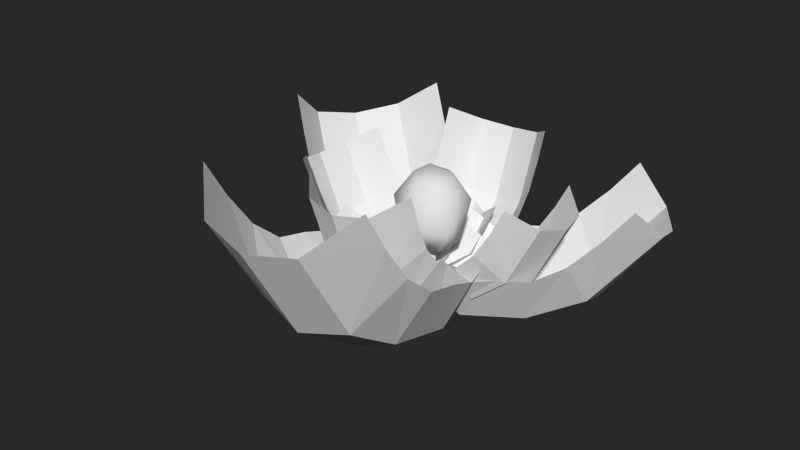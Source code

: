 # Source: plant2.blend  (saved by Blender 2.67.0; exported with 4.5.12 LTS)
import bpy
from mathutils import Matrix  # noqa: F401  (used for matrix-valued properties, if any)

bpy.ops.wm.read_factory_settings(use_empty=True)
scene = bpy.context.scene
scene.name = 'Scene'

# ---- collections
col_collection_1 = bpy.data.collections.new('Collection 1'); scene.collection.children.link(col_collection_1)

# ---- world
world_world = bpy.data.worlds.new('World'); scene.world = world_world
world_world.color = (0.02198, 0.02198, 0.02198)
world_world.use_sun_shadow = False
world_world.sun_shadow_jitter_overblur = 0.0
world_world.cycles.sampling_method = 'MANUAL'
world_world.cycles.sample_map_resolution = 256
world_world.light_settings.ao_factor = 0.7

# ---- meshes
me_plane_025 = bpy.data.meshes.new('Plane.025')
me_plane_025.from_pydata([(-0.5889, 0.002312, 0.5609), (-0.5709, -0.9262, 1.456), (0.4876, 0.04547, 0.584), (0.5056, -0.8831, 1.479), (-0.5745, -0.3785, 0.6037), (-0.5671, -0.731, 0.9137), (0.5019, -0.3354, 0.6268), (0.5094, -0.6878, 0.9368), (-0.3487, 0.08609, 0.2798), (0.2734, 0.1157, 0.2753), (0.3082, -0.9668, 0.6792), (-0.3147, -0.9759, 0.6807), (-0.5683, -0.8413, 1.178), (0.5081, -0.7981, 1.201), (0.3087, -1.178, 1.34), (-0.3279, -1.186, 1.334), (-0.0367, 0.1229, 0.1925), (-0.005038, -1.259, 1.3), (-0.01712, -0.2792, 0.03167), (-0.005589, -0.6579, 0.1872), (0.001646, -1.055, 0.6209), (-0.5784, -0.2319, 0.5081), (0.4981, -0.1888, 0.5312), (0.2911, -0.2525, 0.1371), (-0.3314, -0.2741, 0.1469), (-0.3231, -0.6749, 0.3565), (0.3056, -0.664, 0.3577), (0.5076, -0.5304, 0.7258), (-0.5689, -0.5735, 0.7027), (0.4858, 0.1498, 0.5756), (0.4293, 1.156, 1.38), (-0.5906, 0.102, 0.5598), (-0.6471, 1.109, 1.364), (0.4687, 0.5329, 0.5826), (0.4478, 0.9122, 0.8583), (-0.6077, 0.4851, 0.5667), (-0.6286, 0.8645, 0.8424), (0.2573, 0.03898, 0.2941), (-0.364, 0.005113, 0.2676), (-0.4179, 1.12, 0.5684), (0.2043, 1.133, 0.5938), (0.4381, 1.046, 1.111), (-0.6383, 0.9987, 1.095), (-0.4456, 1.391, 1.206), (0.1907, 1.402, 1.225), (-0.05082, -0.007735, 0.1983), (-0.1308, 1.47, 1.172), (-0.06502, 0.3778, 0.0004021), (-0.08383, 0.7691, 0.1198), (-0.1096, 1.204, 0.5145), (0.4768, 0.3781, 0.5011), (-0.5996, 0.3304, 0.4853), (-0.3772, 0.3589, 0.09546), (0.2444, 0.3853, 0.128), (0.2266, 0.8036, 0.2993), (-0.4016, 0.7888, 0.2765), (-0.6179, 0.6883, 0.647), (0.4585, 0.7361, 0.6629), (-0.131, 0.568, 0.5193), (-1.113, 0.5889, 1.203), (-0.1301, -0.4315, 0.5512), (-1.112, -0.4106, 1.235), (-0.4866, 0.5671, 0.5027), (-0.855, 0.5742, 0.7351), (-0.4856, -0.4324, 0.5346), (-0.854, -0.4253, 0.767), (-1.339, 0.3637, 1.055), (-0.02098, 0.34, 0.275), (-0.01357, -0.238, 0.2777), (-1.065, -0.2322, 0.4892), (-0.9947, 0.5813, 0.9613), (-0.9937, -0.4182, 0.9932), (-1.355, -0.2199, 1.064), (-1.073, 0.3413, 0.5031), (0.01534, 0.04866, 0.2017), (-1.414, 0.07324, 1.014), (-0.33, 0.04174, -0.004633), (-0.7, 0.04446, 0.08234), (-1.127, 0.05431, 0.4216), (-0.3382, 0.5652, 0.4366), (-0.3372, -0.4343, 0.4685), (-0.3311, -0.244, 0.09713), (-0.3319, 0.3341, 0.1004), (-0.7299, 0.341, 0.2337), (-0.7407, -0.2423, 0.239), (-0.6789, -0.4306, 0.5967), (-0.6798, 0.5689, 0.5648), (0.0358, -0.3958, 0.596), (1.003, -0.3091, 1.295), (0.0358, 0.5966, 0.4729), (1.003, 0.6833, 1.172), (0.3916, -0.397, 0.5869), (0.7551, -0.3674, 0.8252), (0.3916, 0.5954, 0.4638), (0.7551, 0.625, 0.7021), (-0.06877, -0.2085, 0.3172), (-0.07531, 0.3629, 0.2303), (0.9717, 0.3916, 0.4619), (0.959, -0.1798, 0.5486), (0.8901, -0.3392, 1.053), (0.8901, 0.6532, 0.9296), (1.25, 0.4688, 1.037), (1.235, -0.1161, 1.12), (-0.1031, 0.06792, 0.199), (1.309, 0.1716, 1.035), (0.2465, 0.0434, 0.001272), (0.6146, 0.05476, 0.0953), (1.035, 0.0982, 0.4408), (0.2446, -0.4055, 0.5182), (0.2446, 0.5869, 0.3951), (0.2459, 0.3415, 0.05761), (0.2458, -0.2292, 0.1503), (0.6409, -0.2148, 0.2913), (0.6525, 0.3624, 0.2065), (0.5835, 0.6036, 0.5295), (0.5835, -0.3888, 0.6526), (-0.8693, -0.1581, 0.731), (-0.8233, -1.845, 1.74), (0.7724, -0.09224, 0.7662), (0.8184, -1.779, 1.776), (-0.8446, -0.7385, 0.6634), (-0.8266, -1.369, 1.003), (0.7971, -0.6727, 0.6986), (0.8151, -1.303, 1.038), (-0.5076, 0.06527, 0.3391), (0.4409, 0.1163, 0.3344), (0.5061, -1.631, 0.5616), (-0.4438, -1.65, 0.5688), (-0.824, -1.624, 1.358), (0.8177, -1.558, 1.393), (0.5177, -2.171, 1.471), (-0.4531, -2.187, 1.468), (-0.0333, 0.1528, 0.2181), (0.03922, -2.281, 1.388), (-0.00346, -0.3892, -0.1596), (0.0186, -1.005, -0.05904), (0.03828, -1.744, 0.4487), (-0.8527, -0.4879, 0.5719), (0.789, -0.4221, 0.6071), (0.468, -0.383, 0.002183), (-0.4811, -0.424, 0.01744), (-0.463, -1.092, 0.1908), (0.4957, -1.07, 0.1882), (0.8084, -0.9964, 0.7785), (-0.8334, -1.062, 0.7432), (0.4568, -0.411, 0.7046), (1.823, 0.35, 1.289), (-0.1656, 0.8276, 0.5469), (1.2, 1.589, 1.132), (0.8887, -0.2122, 0.5613), (1.395, 0.06632, 0.7483), (0.2662, 1.026, 0.4036), (0.773, 1.305, 0.5906), (0.1254, -0.2742, 0.3694), (-0.2464, 0.4329, 0.2596), (1.093, 1.097, 0.1857), (1.441, 0.3785, 0.3024), (1.621, 0.2121, 1.005), (0.9981, 1.451, 0.8471), (1.581, 1.437, 0.8581), (1.933, 0.6998, 0.9697), (-0.1182, 0.03899, 0.2253), (1.826, 1.093, 0.8306), (0.2561, 0.1768, -0.1698), (0.7304, 0.4136, -0.1787), (1.334, 0.7575, 0.1317), (0.6911, -0.3164, 0.523), (0.06863, 0.9222, 0.3653), (0.09987, 0.5622, -0.09133), (0.465, -0.1468, 0.02888), (0.9865, 0.1161, 0.07315), (0.6341, 0.8411, -0.04062), (0.5178, 1.155, 0.4213), (1.14, -0.08348, 0.579), (0.1382, 0.8438, 0.6364), (-1.282, 1.722, 1.298), (-0.6299, -0.444, 0.6957), (-2.05, 0.4337, 1.357), (-0.306, 1.102, 0.4901), (-0.8324, 1.426, 0.7031), (-1.074, -0.1859, 0.5495), (-1.601, 0.138, 0.7625), (0.1743, 0.4226, 0.3201), (-0.2566, -0.3301, 0.3338), (-1.639, 0.4923, 0.2817), (-1.184, 1.231, 0.2748), (-1.069, 1.58, 0.9855), (-1.837, 0.292, 1.045), (-2.162, 0.8282, 1.021), (-1.693, 1.58, 1.006), (0.01982, 0.00538, 0.2291), (-1.999, 1.241, 0.9248), (-0.3611, 0.2132, -0.1908), (-0.8507, 0.5058, -0.1907), (-1.48, 0.8963, 0.1581), (-0.1012, 0.9778, 0.4445), (-0.8693, -0.3101, 0.5039), (-0.6092, -0.1369, -0.03891), (-0.1716, 0.6122, -0.04158), (-0.7068, 0.9394, 0.01644), (-1.166, 0.1936, 0.02768), (-1.334, -0.0295, 0.5739), (-0.5663, 1.258, 0.5145), (-0.07313, 0.4654, 0.794), (0.08444, 0.2297, 1.173), (0.2375, 0.3011, 0.9414), (0.1732, 0.2257, 0.5241), (-0.1471, 0.1786, 1.224), (0.1691, 0.005474, 1.13), (0.2558, -0.06621, 0.7277), (0.1087, -0.004558, 0.4783), (-0.05731, -0.1179, 1.147), (-0.04263, -0.2636, 0.7348), (-0.04596, -0.01282, 0.4214), (-0.2205, 0.03767, 1.18), (-0.3609, -0.07299, 0.9439), (-0.2775, -0.05823, 0.5349), (-0.3404, 0.2668, 1.009), (-0.3664, 0.2628, 0.6753), (-0.21, 0.1625, 0.4576), (-0.07635, 0.3777, 1.108), (-0.06951, 0.3404, 0.5035), (0.004023, 0.09528, 0.2716), (-0.009334, 0.004995, 0.2492), (-0.1306, -0.1505, -0.1524), (-0.09803, 0.03401, 0.2682), (-0.1441, 0.2026, -0.18), (-0.08095, 0.1183, 0.2387), (-0.1639, 0.2366, -0.0391), (-0.2762, 0.02561, -0.1033), (-0.1478, -0.166, -0.0109), (0.09599, -0.1655, -0.07167), (0.2028, 0.04481, -0.09304), (0.08014, 0.2471, -0.1039), (0.00545, 0.081, 0.4665), (-0.0207, 0.03149, 0.4697), (-0.07673, 0.02925, 0.4685), (-0.1066, 0.07651, 0.4641), (-0.08045, 0.126, 0.461), (-0.02442, 0.1283, 0.4622)], [], [(15, 1, 12), (25, 11, 5, 28), (23, 22, 6, 26), (18, 19, 25, 24), (26, 27, 7, 10), (19, 20, 11, 25), (11, 15, 12, 5), (13, 3, 14), (10, 7, 13, 14), (9, 23, 18, 16), (20, 15, 11), (0, 8, 24, 21), (2, 22, 23, 9), (8, 16, 18, 24), (19, 26, 10, 20), (18, 23, 26, 19), (53, 54, 33, 50), (10, 14, 20), (44, 30, 41), (54, 40, 34, 57), (52, 51, 35, 55), (47, 48, 54, 53), (55, 56, 36, 39), (48, 49, 40, 54), (40, 44, 41, 34), (42, 32, 43), (39, 36, 42, 43), (38, 52, 47, 45), (49, 44, 40), (29, 37, 53, 50), (31, 51, 52, 38), (37, 45, 47, 53), (48, 55, 39, 49), (47, 52, 55, 48), (73, 66, 59, 70), (39, 43, 49), (82, 83, 62, 79), (83, 73, 63, 86), (81, 80, 64, 84), (76, 77, 83, 82), (84, 85, 65, 69), (77, 78, 73, 83), (78, 75, 66, 73), (71, 61, 72), (69, 65, 71, 72), (73, 70, 63), (68, 81, 76, 74), (58, 67, 82, 79), (60, 80, 81, 68), (67, 74, 76, 82), (77, 84, 69, 78), (76, 81, 84, 77), (111, 112, 91, 108), (69, 72, 78), (102, 88, 99), (112, 98, 92, 115), (110, 109, 93, 113), (105, 106, 112, 111), (113, 114, 94, 97), (106, 107, 98, 112), (98, 102, 99, 92), (100, 90, 101), (97, 94, 100, 101), (96, 110, 105, 103), (107, 102, 98), (87, 95, 111, 108), (89, 109, 110, 96), (95, 103, 105, 111), (106, 113, 97, 107), (105, 110, 113, 106), (140, 141, 120, 137), (97, 101, 107), (131, 117, 128), (141, 127, 121, 144), (139, 138, 122, 142), (134, 135, 141, 140), (142, 143, 123, 126), (135, 136, 127, 141), (127, 131, 128, 121), (129, 119, 130), (126, 123, 129, 130), (125, 139, 134, 132), (136, 131, 127), (116, 124, 140, 137), (118, 138, 139, 125), (124, 132, 134, 140), (135, 142, 126, 136), (134, 139, 142, 135), (169, 170, 149, 166), (126, 130, 136), (160, 146, 157), (170, 156, 150, 173), (168, 167, 151, 171), (163, 164, 170, 169), (171, 172, 152, 155), (164, 165, 156, 170), (156, 160, 157, 150), (158, 148, 159), (155, 152, 158, 159), (154, 168, 163, 161), (165, 160, 156), (145, 153, 169, 166), (147, 167, 168, 154), (153, 161, 163, 169), (164, 171, 155, 165), (163, 168, 171, 164), (198, 199, 178, 195), (155, 159, 165), (189, 175, 186), (199, 185, 179, 202), (197, 196, 180, 200), (192, 193, 199, 198), (200, 201, 181, 184), (193, 194, 185, 199), (185, 189, 186, 179), (187, 177, 188), (184, 181, 187, 188), (183, 197, 192, 190), (194, 189, 185), (174, 182, 198, 195), (176, 196, 197, 183), (182, 190, 192, 198), (193, 200, 184, 194), (192, 197, 200, 193), (211, 212, 209, 208), (184, 188, 194), (208, 209, 205), (209, 212, 213, 210), (207, 217, 215, 214), (214, 215, 211), (216, 213, 212), (205, 206, 221, 203), (217, 218, 215), (221, 219, 218), (206, 213, 221), (204, 205, 220), (207, 204, 220), (220, 203, 218, 217), (210, 213, 206), (207, 208, 204), (207, 211, 208), (207, 214, 211), (219, 213, 216), (221, 213, 219), (232, 222, 223, 231), (231, 223, 225, 230), (229, 225, 227, 228), (233, 228, 227, 222), (222, 239, 234), (225, 223, 235, 236), (232, 231, 224, 229, 226, 233), (24, 25, 4, 21), (226, 228, 233), (235, 234, 239, 238, 237, 236), (235, 223, 222, 234), (238, 227, 225, 237), (222, 227, 238, 239), (20, 17, 15), (6, 27, 26), (4, 25, 28), (20, 14, 17), (49, 46, 44), (35, 56, 55), (33, 54, 57), (49, 43, 46), (64, 85, 84), (62, 83, 86), (78, 72, 75), (107, 104, 102), (93, 114, 113), (91, 112, 115), (107, 101, 104), (136, 133, 131), (122, 143, 142), (120, 141, 144), (136, 130, 133), (165, 162, 160), (151, 172, 171), (149, 170, 173), (165, 159, 162), (194, 191, 189), (180, 201, 200), (178, 199, 202), (194, 188, 191), (220, 205, 203), (204, 208, 205), (209, 210, 206), (205, 209, 206), (215, 216, 212), (211, 215, 212), (218, 219, 216), (215, 218, 216), (207, 220, 217), (203, 221, 218), (229, 230, 225), (232, 233, 222), (226, 229, 228), (224, 231, 230), (224, 230, 229), (237, 225, 236)])
me_plane_025.polygons.foreach_set('use_smooth', [0, 0, 0, 0, 0, 0, 0, 0, 0, 0, 0, 0, 0, 0, 0, 0, 0, 0, 0, 0, 0, 0, 0, 0, 0, 0, 0, 0, 0, 0, 0, 0, 0, 0, 0, 0, 0, 0, 0, 0, 0, 0, 0, 0, 0, 0, 0, 0, 0, 0, 0, 0, 0, 0, 0, 0, 0, 0, 0, 0, 0, 0, 0, 0, 0, 0, 0, 0, 0, 0, 0, 0, 0, 0, 0, 0, 0, 0, 0, 0, 0, 0, 0, 0, 0, 0, 0, 0, 0, 0, 0, 0, 0, 0, 0, 0, 0, 0, 0, 0, 0, 0, 0, 0, 0, 0, 0, 0, 0, 0, 0, 0, 0, 0, 0, 0, 0, 0, 0, 0, 0, 0, 0, 0, 1, 0, 1, 1, 1, 1, 1, 1, 1, 1, 1, 1, 1, 1, 1, 1, 1, 1, 1, 1, 1, 1, 1, 1, 1, 1, 1, 0, 1, 1, 1, 1, 1, 0, 0, 0, 0, 0, 0, 0, 0, 0, 0, 0, 0, 0, 0, 0, 0, 0, 0, 0, 0, 0, 0, 0, 0, 0, 0, 0, 1, 1, 1, 1, 1, 1, 1, 1, 1, 1, 1, 1, 1, 1, 1, 1])
_uv = me_plane_025.uv_layers.new(name='UVMap')
_uv.uv.foreach_set('vector', [0.4999, 0.6223, 0.5, 0.5111, 0.5833, 0.5111, 0.792, 0.6223, 0.6666, 0.6223, 0.6666, 0.5111, 0.75, 0.5111, 0.9166, 0.7334, 0.9166, 0.8445, 0.8333, 0.8445, 0.7907, 0.7334, 0.9166, 0.6778, 0.8209, 0.6778, 0.792, 0.6223, 0.9166, 0.6223, 0.7907, 0.7334, 0.75, 0.8445, 0.6666, 0.8445, 0.6666, 0.7334, 0.8209, 0.6778, 0.6637, 0.6778, 0.6666, 0.6223, 0.792, 0.6223, 0.6666, 0.6223, 0.4999, 0.6223, 0.5833, 0.5111, 0.6666, 0.5111, 0.5833, 0.8445, 0.5, 0.8445, 0.4999, 0.7334, 0.6666, 0.7334, 0.6666, 0.8445, 0.5833, 0.8445, 0.4999, 0.7334, 1.0, 0.7334, 0.9166, 0.7334, 0.9166, 0.6778, 1.0, 0.6778, 0.6637, 0.6778, 0.4999, 0.6223, 0.6666, 0.6223, 1.0, 0.5111, 1.0, 0.6223, 0.9166, 0.6223, 0.9166, 0.5111, 1.0, 0.8445, 0.9166, 0.8445, 0.9166, 0.7334, 1.0, 0.7334, 1.0, 0.6223, 1.0, 0.6778, 0.9166, 0.6778, 0.9166, 0.6223, 0.8209, 0.6778, 0.7907, 0.7334, 0.6666, 0.7334, 0.6637, 0.6778, 0.9166, 0.6778, 0.9166, 0.7334, 0.7907, 0.7334, 0.8209, 0.6778, 0.9166, 0.6223, 0.792, 0.6223, 0.8333, 0.5111, 0.9166, 0.5111, 0.6666, 0.7334, 0.4999, 0.7334, 0.6637, 0.6778, 0.4999, 0.6223, 0.5, 0.5111, 0.5833, 0.5111, 0.792, 0.6223, 0.6666, 0.6223, 0.6666, 0.5111, 0.75, 0.5111, 0.9166, 0.7334, 0.9166, 0.8445, 0.8333, 0.8445, 0.7907, 0.7334, 0.9166, 0.6778, 0.8209, 0.6778, 0.792, 0.6223, 0.9166, 0.6223, 0.7907, 0.7334, 0.75, 0.8445, 0.6666, 0.8445, 0.6666, 0.7334, 0.8209, 0.6778, 0.6637, 0.6778, 0.6666, 0.6223, 0.792, 0.6223, 0.6666, 0.6223, 0.4999, 0.6223, 0.5833, 0.5111, 0.6666, 0.5111, 0.5833, 0.8445, 0.5, 0.8445, 0.4999, 0.7334, 0.6666, 0.7334, 0.6666, 0.8445, 0.5833, 0.8445, 0.4999, 0.7334, 1.0, 0.7334, 0.9166, 0.7334, 0.9166, 0.6778, 1.0, 0.6778, 0.6637, 0.6778, 0.4999, 0.6223, 0.6666, 0.6223, 1.0, 0.5111, 1.0, 0.6223, 0.9166, 0.6223, 0.9166, 0.5111, 1.0, 0.8445, 0.9166, 0.8445, 0.9166, 0.7334, 1.0, 0.7334, 1.0, 0.6223, 1.0, 0.6778, 0.9166, 0.6778, 0.9166, 0.6223, 0.8209, 0.6778, 0.7907, 0.7334, 0.6666, 0.7334, 0.6637, 0.6778, 0.9166, 0.6778, 0.9166, 0.7334, 0.7907, 0.7334, 0.8209, 0.6778, 0.6608, 0.6223, 0.5, 0.6223, 0.5, 0.5111, 0.5833, 0.5111, 0.6666, 0.7334, 0.4999, 0.7334, 0.6637, 0.6778, 0.9166, 0.6223, 0.792, 0.6223, 0.8333, 0.5111, 0.9166, 0.5111, 0.792, 0.6223, 0.6608, 0.6223, 0.6666, 0.5111, 0.75, 0.5111, 0.9166, 0.7334, 0.9166, 0.8445, 0.8333, 0.8445, 0.7907, 0.7334, 0.9166, 0.6778, 0.8209, 0.6778, 0.792, 0.6223, 0.9166, 0.6223, 0.7907, 0.7334, 0.75, 0.8445, 0.6666, 0.8445, 0.6666, 0.7334, 0.8209, 0.6778, 0.6637, 0.6778, 0.6608, 0.6223, 0.792, 0.6223, 0.6637, 0.6778, 0.5, 0.6778, 0.5, 0.6223, 0.6608, 0.6223, 0.5833, 0.8445, 0.5, 0.8445, 0.4999, 0.7334, 0.6666, 0.7334, 0.6666, 0.8445, 0.5833, 0.8445, 0.4999, 0.7334, 0.6608, 0.6223, 0.5833, 0.5111, 0.6666, 0.5111, 1.0, 0.7334, 0.9166, 0.7334, 0.9166, 0.6778, 1.0, 0.6778, 1.0, 0.5111, 1.0, 0.6223, 0.9166, 0.6223, 0.9166, 0.5111, 1.0, 0.8445, 0.9166, 0.8445, 0.9166, 0.7334, 1.0, 0.7334, 1.0, 0.6223, 1.0, 0.6778, 0.9166, 0.6778, 0.9166, 0.6223, 0.8209, 0.6778, 0.7907, 0.7334, 0.6666, 0.7334, 0.6637, 0.6778, 0.9166, 0.6778, 0.9166, 0.7334, 0.7907, 0.7334, 0.8209, 0.6778, 0.9166, 0.6223, 0.792, 0.6223, 0.8333, 0.5111, 0.9166, 0.5111, 0.6666, 0.7334, 0.4999, 0.7334, 0.6637, 0.6778, 0.4999, 0.6223, 0.5, 0.5111, 0.5833, 0.5111, 0.792, 0.6223, 0.6666, 0.6223, 0.6666, 0.5111, 0.75, 0.5111, 0.9166, 0.7334, 0.9166, 0.8445, 0.8333, 0.8445, 0.7907, 0.7334, 0.9166, 0.6778, 0.8209, 0.6778, 0.792, 0.6223, 0.9166, 0.6223, 0.7907, 0.7334, 0.75, 0.8445, 0.6666, 0.8445, 0.6666, 0.7334, 0.8209, 0.6778, 0.6637, 0.6778, 0.6666, 0.6223, 0.792, 0.6223, 0.6666, 0.6223, 0.4999, 0.6223, 0.5833, 0.5111, 0.6666, 0.5111, 0.5833, 0.8445, 0.5, 0.8445, 0.4999, 0.7334, 0.6666, 0.7334, 0.6666, 0.8445, 0.5833, 0.8445, 0.4999, 0.7334, 1.0, 0.7334, 0.9166, 0.7334, 0.9166, 0.6778, 1.0, 0.6778, 0.6637, 0.6778, 0.4999, 0.6223, 0.6666, 0.6223, 1.0, 0.5111, 1.0, 0.6223, 0.9166, 0.6223, 0.9166, 0.5111, 1.0, 0.8445, 0.9166, 0.8445, 0.9166, 0.7334, 1.0, 0.7334, 1.0, 0.6223, 1.0, 0.6778, 0.9166, 0.6778, 0.9166, 0.6223, 0.8209, 0.6778, 0.7907, 0.7334, 0.6666, 0.7334, 0.6637, 0.6778, 0.9166, 0.6778, 0.9166, 0.7334, 0.7907, 0.7334, 0.8209, 0.6778, 0.9166, 0.6223, 0.792, 0.6223, 0.8333, 0.5111, 0.9166, 0.5111, 0.6666, 0.7334, 0.4999, 0.7334, 0.6637, 0.6778, 0.4999, 0.6223, 0.5, 0.5111, 0.5833, 0.5111, 0.792, 0.6223, 0.6666, 0.6223, 0.6666, 0.5111, 0.75, 0.5111, 0.9166, 0.7334, 0.9166, 0.8445, 0.8333, 0.8445, 0.7907, 0.7334, 0.9166, 0.6778, 0.8209, 0.6778, 0.792, 0.6223, 0.9166, 0.6223, 0.7907, 0.7334, 0.75, 0.8445, 0.6666, 0.8445, 0.6666, 0.7334, 0.8209, 0.6778, 0.6637, 0.6778, 0.6666, 0.6223, 0.792, 0.6223, 0.6666, 0.6223, 0.4999, 0.6223, 0.5833, 0.5111, 0.6666, 0.5111, 0.5833, 0.8445, 0.5, 0.8445, 0.4999, 0.7334, 0.6666, 0.7334, 0.6666, 0.8445, 0.5833, 0.8445, 0.4999, 0.7334, 1.0, 0.7334, 0.9166, 0.7334, 0.9166, 0.6778, 1.0, 0.6778, 0.6637, 0.6778, 0.4999, 0.6223, 0.6666, 0.6223, 1.0, 0.5111, 1.0, 0.6223, 0.9166, 0.6223, 0.9166, 0.5111, 1.0, 0.8445, 0.9166, 0.8445, 0.9166, 0.7334, 1.0, 0.7334, 1.0, 0.6223, 1.0, 0.6778, 0.9166, 0.6778, 0.9166, 0.6223, 0.8209, 0.6778, 0.7907, 0.7334, 0.6666, 0.7334, 0.6637, 0.6778, 0.9166, 0.6778, 0.9166, 0.7334, 0.7907, 0.7334, 0.8209, 0.6778, 0.9166, 0.6223, 0.792, 0.6223, 0.8333, 0.5111, 0.9166, 0.5111, 0.6666, 0.7334, 0.4999, 0.7334, 0.6637, 0.6778, 0.4999, 0.6223, 0.5, 0.5111, 0.5833, 0.5111, 0.792, 0.6223, 0.6666, 0.6223, 0.6666, 0.5111, 0.75, 0.5111, 0.9166, 0.7334, 0.9166, 0.8445, 0.8333, 0.8445, 0.7907, 0.7334, 0.9166, 0.6778, 0.8209, 0.6778, 0.792, 0.6223, 0.9166, 0.6223, 0.7907, 0.7334, 0.75, 0.8445, 0.6666, 0.8445, 0.6666, 0.7334, 0.8209, 0.6778, 0.6637, 0.6778, 0.6666, 0.6223, 0.792, 0.6223, 0.6666, 0.6223, 0.4999, 0.6223, 0.5833, 0.5111, 0.6666, 0.5111, 0.5833, 0.8445, 0.5, 0.8445, 0.4999, 0.7334, 0.6666, 0.7334, 0.6666, 0.8445, 0.5833, 0.8445, 0.4999, 0.7334, 1.0, 0.7334, 0.9166, 0.7334, 0.9166, 0.6778, 1.0, 0.6778, 0.6637, 0.6778, 0.4999, 0.6223, 0.6666, 0.6223, 1.0, 0.5111, 1.0, 0.6223, 0.9166, 0.6223, 0.9166, 0.5111, 1.0, 0.8445, 0.9166, 0.8445, 0.9166, 0.7334, 1.0, 0.7334, 1.0, 0.6223, 1.0, 0.6778, 0.9166, 0.6778, 0.9166, 0.6223, 0.8209, 0.6778, 0.7907, 0.7334, 0.6666, 0.7334, 0.6637, 0.6778, 0.9166, 0.6778, 0.9166, 0.7334, 0.7907, 0.7334, 0.8209, 0.6778, 0.9166, 0.6223, 0.792, 0.6223, 0.8333, 0.5111, 0.9166, 0.5111, 0.6666, 0.7334, 0.4999, 0.7334, 0.6637, 0.6778, 0.4999, 0.6223, 0.5, 0.5111, 0.5833, 0.5111, 0.792, 0.6223, 0.6666, 0.6223, 0.6666, 0.5111, 0.75, 0.5111, 0.9166, 0.7334, 0.9166, 0.8445, 0.8333, 0.8445, 0.7907, 0.7334, 0.9166, 0.6778, 0.8209, 0.6778, 0.792, 0.6223, 0.9166, 0.6223, 0.7907, 0.7334, 0.75, 0.8445, 0.6666, 0.8445, 0.6666, 0.7334, 0.8209, 0.6778, 0.6637, 0.6778, 0.6666, 0.6223, 0.792, 0.6223, 0.6666, 0.6223, 0.4999, 0.6223, 0.5833, 0.5111, 0.6666, 0.5111, 0.5833, 0.8445, 0.5, 0.8445, 0.4999, 0.7334, 0.6666, 0.7334, 0.6666, 0.8445, 0.5833, 0.8445, 0.4999, 0.7334, 1.0, 0.7334, 0.9166, 0.7334, 0.9166, 0.6778, 1.0, 0.6778, 0.6637, 0.6778, 0.4999, 0.6223, 0.6666, 0.6223, 1.0, 0.5111, 1.0, 0.6223, 0.9166, 0.6223, 0.9166, 0.5111, 1.0, 0.8445, 0.9166, 0.8445, 0.9166, 0.7334, 1.0, 0.7334, 1.0, 0.6223, 1.0, 0.6778, 0.9166, 0.6778, 0.9166, 0.6223, 0.8209, 0.6778, 0.7907, 0.7334, 0.6666, 0.7334, 0.6637, 0.6778, 0.9166, 0.6778, 0.9166, 0.7334, 0.7907, 0.7334, 0.8209, 0.6778, 0.08876, 0.8668, 0.01365, 0.6492, 0.1333, 0.6701, 0.156, 0.7969, 0.6666, 0.7334, 0.4999, 0.7334, 0.6637, 0.6778, 0.156, 0.7969, 0.1333, 0.6701, 0.2025, 0.732, 0.1333, 0.6701, 0.01365, 0.6492, 0.1882, 0.5061, 0.1621, 0.5709, 0.2715, 0.8529, 0.2981, 0.7487, 0.3651, 0.7294, 0.337, 0.829, 0.337, 0.829, 0.3651, 0.7294, 0.4186, 0.8582, 0.3422, 0.603, 0.3027, 0.5064, 0.4801, 0.628, 0.2025, 0.732, 0.2038, 0.6244, 0.2465, 0.6258, 0.2491, 0.6998, 0.2981, 0.7487, 0.2957, 0.6684, 0.3651, 0.7294, 0.2465, 0.6258, 0.282, 0.593, 0.2957, 0.6684, 0.2038, 0.6244, 0.3027, 0.5064, 0.2465, 0.6258, 0.2173, 0.8046, 0.2025, 0.732, 0.2531, 0.7784, 0.2715, 0.8529, 0.2173, 0.8046, 0.2531, 0.7784, 0.2531, 0.7784, 0.2491, 0.6998, 0.2957, 0.6684, 0.2981, 0.7487, 0.1621, 0.5709, 0.3027, 0.5064, 0.2038, 0.6244, 0.2715, 0.8529, 0.156, 0.7969, 0.2173, 0.8046, 0.2715, 0.8529, 0.08876, 0.8668, 0.156, 0.7969, 0.2715, 0.8529, 0.337, 0.829, 0.4186, 0.8582, 0.282, 0.593, 0.3027, 0.5064, 0.3422, 0.603, 0.2465, 0.6258, 0.3027, 0.5064, 0.282, 0.593, 0.2427, 0.148, 0.1546, 0.2658, 0.1089, 0.2217, 0.1834, 0.08862, 0.1834, 0.08862, 0.1089, 0.2217, 0.07607, 0.2041, 0.08402, 0.06352, 0.3138, 0.3439, 0.2061, 0.3631, 0.1882, 0.3178, 0.2833, 0.285, 0.2793, 0.2145, 0.2833, 0.285, 0.1882, 0.3178, 0.1546, 0.2658, 0.1546, 0.2658, 0.06201, 0.3672, 0.0423, 0.3421, 0.07607, 0.2041, 0.1089, 0.2217, 0.02072, 0.3195, -0.002724, 0.299, 0.4973, 0.07122, 0.4565, 0.1419, 0.3748, 0.1419, 0.334, 0.07122, 0.3748, 0.0005118, 0.4565, 0.0005119, 0.9166, 0.6223, 0.792, 0.6223, 0.8333, 0.5111, 0.9166, 0.5111, 0.3253, 0.274, 0.2833, 0.285, 0.2793, 0.2145, 0.3727, 0.1755, 0.3727, 0.1531, 0.3534, 0.1419, 0.334, 0.1531, 0.334, 0.1755, 0.3534, 0.1867, 0.02072, 0.3195, 0.1089, 0.2217, 0.1546, 0.2658, 0.0423, 0.3421, 0.08019, 0.3945, 0.1882, 0.3178, 0.2061, 0.3631, 0.09768, 0.4237, 0.1546, 0.2658, 0.1882, 0.3178, 0.08019, 0.3945, 0.06201, 0.3672, 0.6637, 0.6778, 0.5, 0.6778, 0.4999, 0.6223, 0.8333, 0.8445, 0.75, 0.8445, 0.7907, 0.7334, 0.8333, 0.5111, 0.792, 0.6223, 0.75, 0.5111, 0.6637, 0.6778, 0.4999, 0.7334, 0.5, 0.6778, 0.6637, 0.6778, 0.5, 0.6778, 0.4999, 0.6223, 0.8333, 0.8445, 0.75, 0.8445, 0.7907, 0.7334, 0.8333, 0.5111, 0.792, 0.6223, 0.75, 0.5111, 0.6637, 0.6778, 0.4999, 0.7334, 0.5, 0.6778, 0.8333, 0.8445, 0.75, 0.8445, 0.7907, 0.7334, 0.8333, 0.5111, 0.792, 0.6223, 0.75, 0.5111, 0.6637, 0.6778, 0.4999, 0.7334, 0.5, 0.6778, 0.6637, 0.6778, 0.5, 0.6778, 0.4999, 0.6223, 0.8333, 0.8445, 0.75, 0.8445, 0.7907, 0.7334, 0.8333, 0.5111, 0.792, 0.6223, 0.75, 0.5111, 0.6637, 0.6778, 0.4999, 0.7334, 0.5, 0.6778, 0.6637, 0.6778, 0.5, 0.6778, 0.4999, 0.6223, 0.8333, 0.8445, 0.75, 0.8445, 0.7907, 0.7334, 0.8333, 0.5111, 0.792, 0.6223, 0.75, 0.5111, 0.6637, 0.6778, 0.4999, 0.7334, 0.5, 0.6778, 0.6637, 0.6778, 0.5, 0.6778, 0.4999, 0.6223, 0.8333, 0.8445, 0.75, 0.8445, 0.7907, 0.7334, 0.8333, 0.5111, 0.792, 0.6223, 0.75, 0.5111, 0.6637, 0.6778, 0.4999, 0.7334, 0.5, 0.6778, 0.6637, 0.6778, 0.5, 0.6778, 0.4999, 0.6223, 0.8333, 0.8445, 0.75, 0.8445, 0.7907, 0.7334, 0.8333, 0.5111, 0.792, 0.6223, 0.75, 0.5111, 0.6637, 0.6778, 0.4999, 0.7334, 0.5, 0.6778, 0.2531, 0.7784, 0.2025, 0.732, 0.2491, 0.6998, 0.2173, 0.8046, 0.156, 0.7969, 0.2025, 0.732, 0.1333, 0.6701, 0.1621, 0.5709, 0.2038, 0.6244, 0.2025, 0.732, 0.1333, 0.6701, 0.2038, 0.6244, 0.3651, 0.7294, 0.3422, 0.603, 0.4801, 0.628, 0.4186, 0.8582, 0.3651, 0.7294, 0.4801, 0.628, 0.2957, 0.6684, 0.282, 0.593, 0.3422, 0.603, 0.3651, 0.7294, 0.2957, 0.6684, 0.3422, 0.603, 0.2715, 0.8529, 0.2531, 0.7784, 0.2981, 0.7487, 0.2491, 0.6998, 0.2465, 0.6258, 0.2957, 0.6684, 0.3138, 0.3439, 0.2901, 0.4089, 0.2061, 0.3631, 0.2427, 0.148, 0.2793, 0.2145, 0.1546, 0.2658, 0.3253, 0.274, 0.3138, 0.3439, 0.2833, 0.285, 0.1232, 0.0005118, 0.1834, 0.08862, 0.08402, 0.06352, 0.334, 0.4067, 0.2901, 0.4089, 0.3138, 0.3439, 0.09768, 0.4237, 0.2061, 0.3631, 0.1159, 0.4545])
me_plane_025.use_remesh_preserve_volume = False
me_plane_025.use_remesh_preserve_attributes = False
me_plane_025.use_mirror_vertex_groups = False
me_plane_025.update()

# ---- objects
ob_plant = bpy.data.objects.new('plant', me_plane_025)

# ---- transforms, parenting, visibility, modifiers, constraints
ob_plant.location = (0.0, 0.0, 0.0)
ob_plant.scale = (0.6408, 0.6408, 0.6408)
ob_plant.lineart.crease_threshold = 0.0

# ---- collection membership
col_collection_1.objects.link(ob_plant)

# ---- scene / render settings (as saved in the file)
scene.frame_start = 1; scene.frame_end = 250; scene.frame_set(1)
scene.render.engine = 'BLENDER_EEVEE_NEXT'
scene.render.image_settings.color_mode = 'RGB'
scene.render.image_settings.compression = 90
scene.render.resolution_percentage = 50
scene.render.dither_intensity = 0.0
scene.render.bake_margin = 2
scene.render.bake_bias = 0.0
scene.cycles.use_denoising = False
scene.cycles.samples = 10
scene.cycles.sampling_pattern = 'TABULATED_SOBOL'
scene.cycles.light_sampling_threshold = 0.0
scene.cycles.use_adaptive_sampling = False
scene.cycles.use_light_tree = False
scene.cycles.blur_glossy = 0.0
scene.cycles.volume_bounces = 1
scene.cycles.pixel_filter_type = 'GAUSSIAN'
scene.cycles.sample_clamp_indirect = 0.0
scene.view_settings.view_transform = 'Standard'
bpy.context.view_layer.update()

# ---- added for rendering (the .blend has no active camera and no usable light): camera, sun
cam_auto = bpy.data.cameras.new('AutoCamera')
cam_auto.lens = 50.0
cam_auto.sensor_width = 36.0
cam_auto.clip_end = 1000.0
ob_auto_camera = bpy.data.objects.new('AutoCamera', cam_auto)
scene.collection.objects.link(ob_auto_camera)
ob_auto_camera.location = (3.51648, -4.48719, 3.37969)
ob_auto_camera.rotation_euler = (1.09748, -7.21219e-08, 0.694738)
scene.camera = ob_auto_camera
light_auto_sun = bpy.data.lights.new('AutoSun', 'SUN')
light_auto_sun.energy = 3.0
light_auto_sun.angle = 0.0523599
ob_auto_sun = bpy.data.objects.new('AutoSun', light_auto_sun)
scene.collection.objects.link(ob_auto_sun)
ob_auto_sun.rotation_euler = (0.872665, 0.174533, 0.523599)
bpy.context.view_layer.update()
